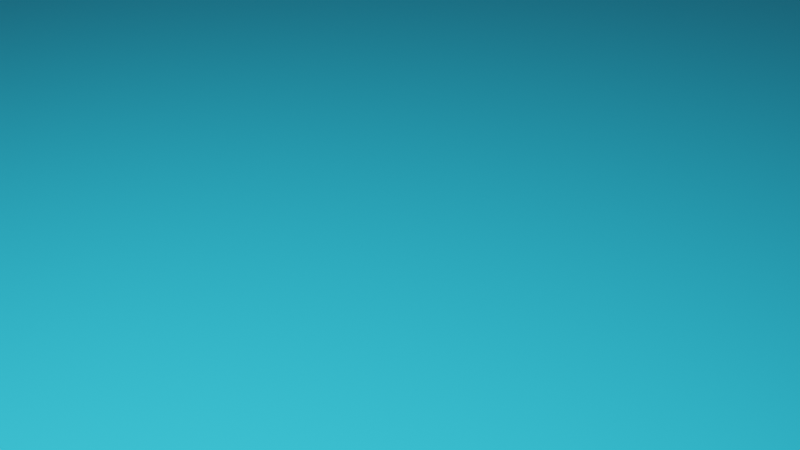 # Source: studio.blend  (saved by Blender 3.6.11; exported with 4.5.12 LTS)
import bpy
from mathutils import Matrix  # noqa: F401  (used for matrix-valued properties, if any)

bpy.ops.wm.read_factory_settings(use_empty=True)
scene = bpy.context.scene
scene.name = 'Scene'

# ---- collections
col_collection = bpy.data.collections.new('Collection'); scene.collection.children.link(col_collection)

# ---- materials (node trees are filled in below, after node groups)
mat_001 = bpy.data.materials.new('マテリアル.001')

# ---- material node trees
mat_001.use_nodes = True; mat_001.node_tree.nodes.clear()
_N = mat_001.node_tree.nodes; _L = mat_001.node_tree.links
n0 = _N.new('ShaderNodeBsdfPrincipled'); n0.name = 'プリンシプルBSDF'; n0.location = (10, 300)
n0.distribution = 'GGX'
n0.subsurface_method = 'RANDOM_WALK_SKIN'
n0.inputs[0].default_value = (0.02339, 0.5217, 0.8, 1.0)
n0.inputs[3].default_value = 1.45
n0.inputs[27].default_value = (0.0, 0.0, 0.0, 1.0)
n0.inputs[28].default_value = 1.0
n1 = _N.new('ShaderNodeOutputMaterial'); n1.name = 'マテリアル出力'; n1.location = (300, 300)
_L.new(n0.outputs[0], n1.inputs[0])
n1.is_active_output = True

# ---- world
world_world = bpy.data.worlds.new('World'); scene.world = world_world
world_world.use_nodes = True; world_world.node_tree.nodes.clear()
_N = world_world.node_tree.nodes; _L = world_world.node_tree.links
n0 = _N.new('ShaderNodeOutputWorld'); n0.name = 'World Output'; n0.location = (300, 300)
n1 = _N.new('ShaderNodeBackground'); n1.name = 'Background'; n1.location = (10, 300)
n1.inputs[0].default_value = (0.05088, 0.05088, 0.05088, 1.0)
_L.new(n1.outputs[0], n0.inputs[0])
n0.is_active_output = True
world_world.color = (0.05088, 0.05088, 0.05088)
world_world.use_sun_shadow = False
world_world.sun_shadow_jitter_overblur = 0.0

# ---- cameras
cam_camera = bpy.data.cameras.new('Camera')
cam_camera.clip_end = 100.0
cam_camera.ortho_scale = 7.314

# ---- lights
light_light = bpy.data.lights.new('Light', 'AREA')
light_light.transmission_factor = 0.0
light_light.energy = 157.1
light_light.shadow_soft_size = 0.1
light_light.shadow_maximum_resolution = 0.006
light_light.use_absolute_resolution = True
light_light.shape = 'RECTANGLE'
light_light.size = 2.0
light_light.size_y = 2.0
light_light_001 = bpy.data.lights.new('Light.001', 'AREA')
light_light_001.transmission_factor = 0.0
light_light_001.energy = 785.4
light_light_001.shadow_soft_size = 0.1
light_light_001.shadow_maximum_resolution = 0.006
light_light_001.use_absolute_resolution = True
light_light_001.shape = 'RECTANGLE'
light_light_001.size = 2.0
light_light_001.size_y = 2.0

# ---- meshes
me_001 = bpy.data.meshes.new('平面.001')
me_001.from_pydata([(-1.0, -1.0, 0.0), (1.0, -1.0, 0.0), (-1.0, 1.0, 0.0), (1.0, 1.0, 0.0)], [], [(0, 1, 3, 2)])
_uv = me_001.uv_layers.new(name='UVマップ')
_uv.uv.foreach_set('vector', [0.0, 0.0, 1.0, 0.0, 1.0, 1.0, 0.0, 1.0])
me_001.materials.append(mat_001)
me_001.update()

# ---- objects
ob_light = bpy.data.objects.new('Light', light_light)
ob_camera = bpy.data.objects.new('Camera', cam_camera)
ob_001 = bpy.data.objects.new('平面.001', me_001)
ob_light_001 = bpy.data.objects.new('Light.001', light_light_001)

# ---- transforms, parenting, visibility, modifiers, constraints
ob_light.location = (4.076, 1.005, 5.904)
ob_light.rotation_euler = (0.6503, 0.05522, 1.866)
ob_light.lock_rotations_4d = False
ob_light.empty_display_type = 'ARROWS'
ob_light.color = (0.0, 0.0, 0.0, 0.0)
ob_light.lineart.crease_threshold = 0.0
ob_camera.location = (3.15, 5.589, 4.318)
ob_camera.rotation_euler = (1.029, 1.453e-07, 2.644)
ob_camera.scale = (1.0, 1.0, 1.0)
ob_camera.lock_rotations_4d = False
ob_camera.empty_display_type = 'ARROWS'
ob_camera.color = (0.0, 0.0, 0.0, 0.0)
ob_camera.display_type = 'WIRE'
ob_camera.lineart.crease_threshold = 0.0
ob_001.location = (0.0, 0.0, 0.0)
ob_001.scale = (60.87, 60.87, 60.87)
ob_light_001.location = (4.076, 5.604, 5.904)
ob_light_001.rotation_euler = (0.6503, 0.05522, 2.534)
ob_light_001.lock_rotations_4d = False
ob_light_001.empty_display_type = 'ARROWS'
ob_light_001.color = (0.0, 0.0, 0.0, 0.0)
ob_light_001.lineart.crease_threshold = 0.0

# ---- collection membership
col_collection.objects.link(ob_light)
col_collection.objects.link(ob_camera)
col_collection.objects.link(ob_001)
col_collection.objects.link(ob_light_001)

# ---- scene / render settings (as saved in the file)
scene.camera = ob_camera
scene.frame_start = 1; scene.frame_end = 250; scene.frame_set(1)
scene.render.engine = 'CYCLES'
scene.cycles.sampling_pattern = 'TABULATED_SOBOL'
scene.eevee.use_gtao = True
scene.view_settings.view_transform = 'Filmic'
bpy.context.view_layer.update()

